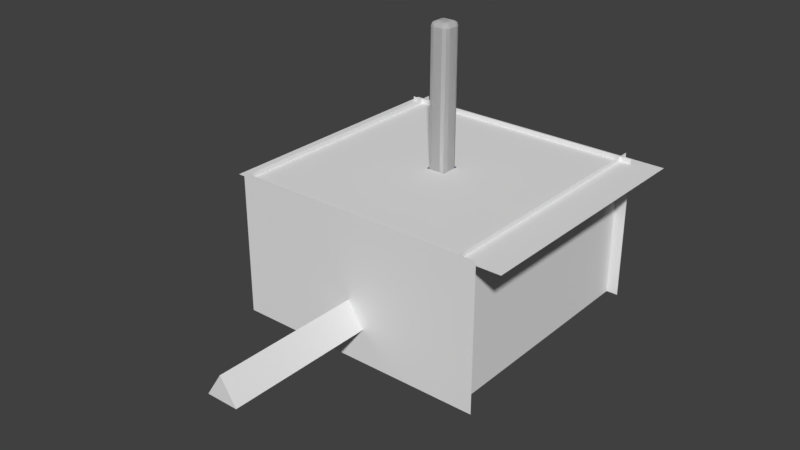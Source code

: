 # Source: Room1.blend  (saved by Blender 2.78.0; exported with 4.5.12 LTS)
import bpy
from mathutils import Matrix  # noqa: F401  (used for matrix-valued properties, if any)

bpy.ops.wm.read_factory_settings(use_empty=True)
scene = bpy.context.scene
scene.name = 'Scene'

# ---- collections
col_collection_1 = bpy.data.collections.new('Collection 1'); scene.collection.children.link(col_collection_1)

# ---- materials (node trees are filled in below, after node groups)
mat_material_002 = bpy.data.materials.new('Material.002')
mat_material_002.alpha_threshold = 0.0
mat_material_002.use_transparent_shadow = False
mat_material_002.roughness = 0.5
mat_material = bpy.data.materials.new('Material')
mat_material.alpha_threshold = 0.0
mat_material.use_transparent_shadow = False
mat_material.diffuse_color = (0.8, 0.004875, 0.003781, 1.0)
mat_material.roughness = 0.5
mat_material_001 = bpy.data.materials.new('Material.001')
mat_material_001.alpha_threshold = 0.0
mat_material_001.use_transparent_shadow = False
mat_material_001.diffuse_color = (0.007326, 0.001545, 0.8, 1.0)
mat_material_001.roughness = 0.5

# ---- material node trees

# ---- world
world_world = bpy.data.worlds.new('World'); scene.world = world_world
world_world.color = (0.05088, 0.05088, 0.05088)
world_world.use_sun_shadow = False
world_world.sun_shadow_jitter_overblur = 0.0
world_world.cycles.sampling_method = 'MANUAL'

# ---- meshes
me_cube_012 = bpy.data.meshes.new('Cube.012')
me_cube_012.from_pydata([(-0.0625, 0.6012, 0.04421), (0.0, 0.6012, 0.2154), (0.0, 0.6012, -0.127), (0.125, 0.6012, -0.127), (-0.125, 0.6012, -0.127), (0.0625, 0.6012, 0.04421), (-0.0625, -0.559, 0.04421), (0.0, -0.559, 0.2154), (0.0, -0.559, -0.127), (0.125, -0.559, -0.127), (-0.125, -0.559, -0.127), (0.0625, -0.559, 0.04421)], [], [(2, 8, 10, 4), (0, 6, 7, 1), (5, 11, 9, 3), (3, 9, 8, 2), (1, 7, 11, 5), (4, 10, 6, 0), (11, 7, 6, 10, 8, 9)])
me_cube_012.materials.append(mat_material_002)
me_cube_012.use_remesh_preserve_volume = False
me_cube_012.use_remesh_preserve_attributes = False
me_cube_012.use_mirror_vertex_groups = False
me_cube_012.update()
me_cube_009 = bpy.data.meshes.new('Cube.009')
me_cube_009.from_pydata([(-1.0, 0.0, -1.0), (-1.0, 0.0, 1.0), (1.0, 0.0, -1.0), (1.0, 0.0, 1.0), (-1.0, 0.0, 0.0), (1.0, 0.0, 0.0), (0.0, 0.0, -1.0), (0.0, 0.0, 1.0), (0.0, 0.0, 0.0), (-1.0, 0.0, 0.5), (1.0, 0.0, -0.5), (0.5, 0.0, -1.0), (-0.5, 0.0, 1.0), (-1.0, 0.0, -0.5), (1.0, 0.0, 0.5), (-0.5, 0.0, -1.0), (0.5, 0.0, 1.0), (-0.5, 0.0, 0.0), (0.5, 0.0, 0.0), (0.0, 0.0, 0.5), (0.5, 0.0, 0.5), (0.5, 0.0, -0.5), (-0.5, 0.0, -0.5), (-0.5, 0.0, 0.5), (-1.0, 0.0, 0.75), (1.0, 0.0, -0.75), (0.75, 0.0, -1.0), (-0.75, 0.0, 1.0), (-1.0, 0.0, -0.25), (1.0, 0.0, 0.25), (-0.25, 0.0, -1.0), (0.25, 0.0, 1.0), (-0.75, 0.0, 0.0), (0.25, 0.0, 0.0), (0.0, 0.0, -0.75), (0.0, 0.0, 0.25), (-1.0, 0.0, 0.25), (1.0, 0.0, -0.25), (0.25, 0.0, -1.0), (-0.25, 0.0, 1.0), (-1.0, 0.0, -0.75), (1.0, 0.0, 0.75), (-0.75, 0.0, -1.0), (0.75, 0.0, 1.0), (-0.25, 0.0, 0.0), (0.75, 0.0, 0.0), (0.0, 0.0, -0.25), (0.0, 0.0, 0.75), (0.25, 0.0, 0.5), (0.75, 0.0, 0.5), (0.5, 0.0, 0.25), (0.5, 0.0, 0.75), (0.25, 0.0, -0.5), (0.75, 0.0, -0.5), (0.5, 0.0, -0.75), (0.5, 0.0, -0.25), (-0.75, 0.0, -0.5), (-0.25, 0.0, -0.5), (-0.5, 0.0, -0.75), (-0.5, 0.0, -0.25), (-0.75, 0.0, 0.5), (-0.25, 0.0, 0.5), (-0.5, 0.0, 0.25), (-0.5, 0.0, 0.75), (-0.25, 0.0, 0.75), (-0.25, 0.0, 0.25), (-0.75, 0.0, 0.25), (-0.25, 0.0, -0.25), (-0.25, 0.0, -0.75), (-0.75, 0.0, -0.75), (0.75, 0.0, -0.25), (0.75, 0.0, -0.75), (0.25, 0.0, -0.75), (0.75, 0.0, 0.75), (0.75, 0.0, 0.25), (0.25, 0.0, 0.25), (0.25, 0.0, 0.75), (0.25, 0.0, -0.25), (-0.75, 0.0, -0.25), (-0.75, 0.0, 0.75), (-1.0, 0.0, 0.875), (1.0, 0.0, -0.875), (0.875, 0.0, -1.0), (-0.875, 0.0, 1.0), (-1.0, 0.0, -0.125), (1.0, 0.0, 0.125), (-0.125, 0.0, -1.0), (0.125, 0.0, 1.0), (-0.875, 0.0, 0.0), (0.125, 0.0, 0.0), (0.0, 0.0, -0.875), (0.0, 0.0, 0.125), (-1.0, 0.0, 0.375), (1.0, 0.0, -0.375), (0.375, 0.0, -1.0), (-0.375, 0.0, 1.0), (-1.0, 0.0, -0.625), (1.0, 0.0, 0.625), (-0.625, 0.0, -1.0), (0.625, 0.0, 1.0), (-0.375, 0.0, 0.0), (0.625, 0.0, 0.0), (0.0, 0.0, 0.625), (0.125, 0.0, 0.5), (0.625, 0.0, 0.5), (0.5, 0.0, 0.125), (0.5, 0.0, 0.625), (0.625, 0.0, -0.5), (0.5, 0.0, -0.875), (0.5, 0.0, -0.375), (-0.875, 0.0, -0.5), (-0.375, 0.0, -0.5), (-0.5, 0.0, -0.875), (-0.5, 0.0, -0.375), (-0.875, 0.0, 0.5), (-0.375, 0.0, 0.5), (-0.5, 0.0, 0.125), (-0.5, 0.0, 0.625), (-1.0, 0.0, 0.625), (1.0, 0.0, -0.625), (0.625, 0.0, -1.0), (-0.625, 0.0, 1.0), (-1.0, 0.0, -0.375), (1.0, 0.0, 0.375), (-0.375, 0.0, -1.0), (0.375, 0.0, 1.0), (-0.625, 0.0, 0.0), (0.375, 0.0, 0.0), (0.0, 0.0, -0.625), (0.0, 0.0, 0.375), (-1.0, 0.0, 0.125), (1.0, 0.0, -0.125), (0.125, 0.0, -1.0), (-0.125, 0.0, 1.0), (-1.0, 0.0, -0.875), (1.0, 0.0, 0.875), (-0.875, 0.0, -1.0), (0.875, 0.0, 1.0), (-0.125, 0.0, 0.0), (0.875, 0.0, 0.0), (0.0, 0.0, -0.125), (0.0, 0.0, 0.875), (0.375, 0.0, 0.5), (0.875, 0.0, 0.5), (0.5, 0.0, 0.375), (0.5, 0.0, 0.875), (0.375, 0.0, -0.5), (0.875, 0.0, -0.5), (0.5, 0.0, -0.625), (0.5, 0.0, -0.125), (-0.625, 0.0, -0.5), (-0.125, 0.0, -0.5), (-0.5, 0.0, -0.625), (-0.5, 0.0, -0.125), (-0.625, 0.0, 0.5), (-0.125, 0.0, 0.5), (-0.5, 0.0, 0.375), (-0.5, 0.0, 0.875), (-0.375, 0.0, 0.75), (-0.125, 0.0, 0.75), (-0.25, 0.0, 0.625), (-0.25, 0.0, 0.875), (-0.375, 0.0, 0.25), (-0.125, 0.0, 0.25), (-0.25, 0.0, 0.125), (-0.25, 0.0, 0.375), (-0.875, 0.0, 0.25), (-0.625, 0.0, 0.25), (-0.75, 0.0, 0.125), (-0.75, 0.0, 0.375), (-0.375, 0.0, -0.25), (-0.125, 0.0, -0.25), (-0.25, 0.0, -0.375), (-0.25, 0.0, -0.125), (-0.375, 0.0, -0.75), (-0.125, 0.0, -0.75), (-0.25, 0.0, -0.875), (-0.25, 0.0, -0.625), (-0.875, 0.0, -0.75), (-0.625, 0.0, -0.75), (-0.75, 0.0, -0.875), (-0.75, 0.0, -0.625), (0.625, 0.0, -0.25), (0.875, 0.0, -0.25), (0.75, 0.0, -0.375), (0.75, 0.0, -0.125), (0.625, 0.0, -0.75), (0.875, 0.0, -0.75), (0.75, 0.0, -0.875), (0.75, 0.0, -0.625), (0.125, 0.0, -0.75), (0.375, 0.0, -0.75), (0.25, 0.0, -0.875), (0.25, 0.0, -0.625), (0.625, 0.0, 0.75), (0.875, 0.0, 0.75), (0.75, 0.0, 0.625), (0.75, 0.0, 0.875), (0.625, 0.0, 0.25), (0.875, 0.0, 0.25), (0.75, 0.0, 0.125), (0.75, 0.0, 0.375), (0.125, 0.0, 0.25), (0.375, 0.0, 0.25), (0.25, 0.0, 0.125), (0.25, 0.0, 0.375), (0.125, 0.0, 0.75), (0.375, 0.0, 0.75), (0.25, 0.0, 0.625), (0.25, 0.0, 0.875), (0.125, 0.0, -0.25), (0.375, 0.0, -0.25), (0.25, 0.0, -0.375), (0.25, 0.0, -0.125), (-0.875, 0.0, -0.25), (-0.625, 0.0, -0.25), (-0.75, 0.0, -0.375), (-0.75, 0.0, -0.125), (-0.875, 0.0, 0.75), (-0.625, 0.0, 0.75), (-0.75, 0.0, 0.625), (-0.75, 0.0, 0.875), (-0.625, 0.0, 0.875), (-0.625, 0.0, 0.625), (-0.875, 0.0, 0.625), (-0.625, 0.0, -0.125), (-0.625, 0.0, -0.375), (-0.875, 0.0, -0.375), (0.375, 0.0, -0.125), (0.375, 0.0, -0.375), (0.125, 0.0, -0.375), (0.375, 0.0, 0.875), (0.375, 0.0, 0.625), (0.125, 0.0, 0.625), (0.375, 0.0, 0.375), (0.375, 0.0, 0.125), (0.125, 0.0, 0.125), (0.875, 0.0, 0.375), (0.875, 0.0, 0.125), (0.625, 0.0, 0.125), (0.875, 0.0, 0.875), (0.875, 0.0, 0.625), (0.625, 0.0, 0.625), (0.375, 0.0, -0.625), (0.375, 0.0, -0.875), (0.125, 0.0, -0.875), (0.875, 0.0, -0.625), (0.875, 0.0, -0.875), (0.625, 0.0, -0.875), (0.875, 0.0, -0.125), (0.875, 0.0, -0.375), (0.625, 0.0, -0.375), (-0.625, 0.0, -0.625), (-0.625, 0.0, -0.875), (-0.875, 0.0, -0.875), (-0.125, 0.0, -0.625), (-0.125, 0.0, -0.875), (-0.375, 0.0, -0.875), (-0.125, 0.0, -0.125), (-0.125, 0.0, -0.375), (-0.375, 0.0, -0.375), (-0.625, 0.0, 0.375), (-0.625, 0.0, 0.125), (-0.875, 0.0, 0.125), (-0.125, 0.0, 0.375), (-0.125, 0.0, 0.125), (-0.375, 0.0, 0.125), (-0.125, 0.0, 0.875), (-0.125, 0.0, 0.625), (-0.375, 0.0, 0.625), (-0.375, 0.0, 0.875), (-0.375, 0.0, 0.375), (-0.875, 0.0, 0.375), (-0.375, 0.0, -0.125), (-0.375, 0.0, -0.625), (-0.875, 0.0, -0.625), (0.625, 0.0, -0.125), (0.625, 0.0, -0.625), (0.125, 0.0, -0.625), (0.625, 0.0, 0.875), (0.625, 0.0, 0.375), (0.125, 0.0, 0.375), (0.125, 0.0, 0.875), (0.125, 0.0, -0.125), (-0.875, 0.0, -0.125), (-0.875, 0.0, 0.875), (0.0, 0.0, -0.5243), (0.06405, 0.0, -0.25), (0.01428, 0.0, -0.25), (0.125, 0.0, -0.417), (0.0, 0.0, -0.2891), (0.1553, 0.0, -0.5), (-0.03134, 0.0, -0.375), (0.125, 0.0, -0.5243), (-0.07697, 0.0, -0.5), (0.1097, 0.0, -0.375), (-0.08584, 0.0, -0.5243), (0.03916, 0.0, -0.1818), (0.1642, 0.0, -0.5243), (-0.02334, 0.0, -0.3531), (0.1017, 0.0, -0.3531), (0.03916, 0.0, -0.5243)], [], [(285, 83, 1, 80), (284, 88, 4, 84), (283, 89, 8, 140), (282, 87, 7, 141), (281, 103, 19, 129), (280, 104, 20, 144), (279, 99, 16, 145), (278, 293, 301, 286, 128), (277, 107, 21, 148), (276, 101, 18, 149), (275, 110, 13, 96), (274, 111, 22, 152), (273, 100, 17, 153), (272, 114, 9, 92), (271, 115, 23, 156), (270, 95, 12, 157), (269, 158, 63, 117), (268, 159, 64, 160), (267, 133, 39, 161), (266, 162, 62, 116), (265, 163, 65, 164), (264, 155, 61, 165), (263, 166, 36, 130), (262, 167, 66, 168), (261, 154, 60, 169), (260, 170, 59, 113), (259, 171, 67, 172), (258, 138, 44, 173), (257, 174, 58, 112), (256, 175, 68, 176), (255, 151, 57, 177), (254, 178, 40, 134), (253, 179, 69, 180), (252, 150, 56, 181), (251, 182, 55, 109), (250, 183, 70, 184), (249, 139, 45, 185), (248, 186, 54, 108), (247, 187, 71, 188), (246, 147, 53, 189), (245, 190, 34, 90), (244, 191, 72, 192), (243, 146, 52, 193), (242, 194, 51, 106), (241, 195, 73, 196), (240, 137, 43, 197), (239, 198, 50, 105), (238, 199, 74, 200), (237, 143, 49, 201), (236, 202, 35, 91), (235, 203, 75, 204), (234, 142, 48, 205), (233, 206, 47, 102), (232, 207, 76, 208), (231, 125, 31, 209), (230, 210, 287, 300, 295), (229, 211, 77, 212), (228, 127, 33, 213), (227, 214, 28, 122), (226, 215, 78, 216), (225, 126, 32, 217), (224, 218, 24, 118), (223, 219, 79, 220), (222, 121, 27, 221), (219, 222, 221, 79), (63, 157, 222, 219), (157, 12, 121, 222), (154, 223, 220, 60), (23, 117, 223, 154), (117, 63, 219, 223), (114, 224, 118, 9), (60, 220, 224, 114), (220, 79, 218, 224), (215, 225, 217, 78), (59, 153, 225, 215), (153, 17, 126, 225), (150, 226, 216, 56), (22, 113, 226, 150), (113, 59, 215, 226), (110, 227, 122, 13), (56, 216, 227, 110), (216, 78, 214, 227), (211, 228, 213, 77), (55, 149, 228, 211), (149, 18, 127, 228), (146, 229, 212, 52), (21, 109, 229, 146), (109, 55, 211, 229), (52, 212, 230, 289, 291), (212, 77, 210, 230), (207, 231, 209, 76), (51, 145, 231, 207), (145, 16, 125, 231), (142, 232, 208, 48), (20, 106, 232, 142), (106, 51, 207, 232), (103, 233, 102, 19), (48, 208, 233, 103), (208, 76, 206, 233), (203, 234, 205, 75), (50, 144, 234, 203), (144, 20, 142, 234), (127, 235, 204, 33), (18, 105, 235, 127), (105, 50, 203, 235), (89, 236, 91, 8), (33, 204, 236, 89), (204, 75, 202, 236), (199, 237, 201, 74), (29, 123, 237, 199), (123, 14, 143, 237), (139, 238, 200, 45), (5, 85, 238, 139), (85, 29, 199, 238), (101, 239, 105, 18), (45, 200, 239, 101), (200, 74, 198, 239), (195, 240, 197, 73), (41, 135, 240, 195), (135, 3, 137, 240), (143, 241, 196, 49), (14, 97, 241, 143), (97, 41, 195, 241), (104, 242, 106, 20), (49, 196, 242, 104), (196, 73, 194, 242), (191, 243, 193, 72), (54, 148, 243, 191), (148, 21, 146, 243), (94, 244, 192, 38), (11, 108, 244, 94), (108, 54, 191, 244), (132, 245, 90, 6), (38, 192, 245, 132), (192, 72, 190, 245), (187, 246, 189, 71), (25, 119, 246, 187), (119, 10, 147, 246), (82, 247, 188, 26), (2, 81, 247, 82), (81, 25, 187, 247), (120, 248, 108, 11), (26, 188, 248, 120), (188, 71, 186, 248), (183, 249, 185, 70), (37, 131, 249, 183), (131, 5, 139, 249), (147, 250, 184, 53), (10, 93, 250, 147), (93, 37, 183, 250), (107, 251, 109, 21), (53, 184, 251, 107), (184, 70, 182, 251), (179, 252, 181, 69), (58, 152, 252, 179), (152, 22, 150, 252), (98, 253, 180, 42), (15, 112, 253, 98), (112, 58, 179, 253), (136, 254, 134, 0), (42, 180, 254, 136), (180, 69, 178, 254), (175, 255, 177, 68), (34, 128, 255, 175), (128, 286, 296, 294, 151, 255), (86, 256, 176, 30), (6, 90, 256, 86), (90, 34, 175, 256), (124, 257, 112, 15), (30, 176, 257, 124), (176, 68, 174, 257), (171, 258, 173, 67), (46, 140, 258, 171), (140, 8, 138, 258), (151, 259, 172, 57), (111, 260, 113, 22), (57, 172, 260, 111), (172, 67, 170, 260), (167, 261, 169, 66), (62, 156, 261, 167), (156, 23, 154, 261), (126, 262, 168, 32), (17, 116, 262, 126), (116, 62, 167, 262), (88, 263, 130, 4), (32, 168, 263, 88), (168, 66, 166, 263), (163, 264, 165, 65), (35, 129, 264, 163), (129, 19, 155, 264), (138, 265, 164, 44), (8, 91, 265, 138), (91, 35, 163, 265), (100, 266, 116, 17), (44, 164, 266, 100), (164, 65, 162, 266), (159, 267, 161, 64), (47, 141, 267, 159), (141, 7, 133, 267), (155, 268, 160, 61), (19, 102, 268, 155), (102, 47, 159, 268), (115, 269, 117, 23), (61, 160, 269, 115), (160, 64, 158, 269), (158, 270, 157, 63), (64, 161, 270, 158), (161, 39, 95, 270), (162, 271, 156, 62), (65, 165, 271, 162), (165, 61, 115, 271), (166, 272, 92, 36), (66, 169, 272, 166), (169, 60, 114, 272), (170, 273, 153, 59), (67, 173, 273, 170), (173, 44, 100, 273), (174, 274, 152, 58), (68, 177, 274, 174), (177, 57, 111, 274), (178, 275, 96, 40), (69, 181, 275, 178), (181, 56, 110, 275), (182, 276, 149, 55), (70, 185, 276, 182), (185, 45, 101, 276), (186, 277, 148, 54), (71, 189, 277, 186), (189, 53, 107, 277), (190, 278, 128, 34), (72, 193, 278, 190), (193, 52, 291, 298, 293, 278), (194, 279, 145, 51), (73, 197, 279, 194), (197, 43, 99, 279), (198, 280, 144, 50), (74, 201, 280, 198), (201, 49, 104, 280), (202, 281, 129, 35), (75, 205, 281, 202), (205, 48, 103, 281), (206, 282, 141, 47), (76, 209, 282, 206), (209, 31, 87, 282), (210, 283, 140, 46, 288, 297, 287), (77, 213, 283, 210), (213, 33, 89, 283), (214, 284, 84, 28), (78, 217, 284, 214), (217, 32, 88, 284), (218, 285, 80, 24), (79, 221, 285, 218), (221, 27, 83, 285), (294, 292, 259, 151), (295, 289, 230), (292, 299, 290, 46, 171, 259), (290, 288, 46)])
me_cube_009.use_remesh_preserve_volume = False
me_cube_009.use_remesh_preserve_attributes = False
me_cube_009.use_mirror_vertex_groups = False
me_cube_009.update()
me_cube_006 = bpy.data.meshes.new('Cube.006')
me_cube_006.from_pydata([(-1.0, -1.0, -1.0), (-1.0, -1.0, 1.0), (1.0, -1.0, -1.0), (1.0, -1.0, 1.0), (-1.0, -1.0, 0.0), (1.0, -1.0, 0.0), (0.0, -1.0, -1.0), (0.0, -1.0, 1.0), (0.0, -1.0, 0.0), (-1.0, -1.0, 0.5), (1.0, -1.0, -0.5), (0.5, -1.0, -1.0), (-0.5, -1.0, 1.0), (-1.0, -1.0, -0.5), (1.0, -1.0, 0.5), (-0.5, -1.0, -1.0), (0.5, -1.0, 1.0), (-0.5, -1.0, 0.0), (0.5, -1.0, 0.0), (0.0, -1.0, -0.5), (0.0, -1.0, 0.5), (0.5, -1.0, 0.5), (0.5, -1.0, -0.5), (-0.5, -1.0, -0.5), (-0.5, -1.0, 0.5), (-1.0, -1.0, 0.75), (1.0, -1.0, -0.75), (0.75, -1.0, -1.0), (-0.75, -1.0, 1.0), (-1.0, -1.0, -0.25), (1.0, -1.0, 0.25), (-0.25, -1.0, -1.0), (0.25, -1.0, 1.0), (-0.75, -1.0, 0.0), (0.25, -1.0, 0.0), (0.0, -1.0, -0.75), (0.0, -1.0, 0.25), (-1.0, -1.0, 0.25), (1.0, -1.0, -0.25), (0.25, -1.0, -1.0), (-0.25, -1.0, 1.0), (-1.0, -1.0, -0.75), (1.0, -1.0, 0.75), (-0.75, -1.0, -1.0), (0.75, -1.0, 1.0), (-0.25, -1.0, 0.0), (0.75, -1.0, 0.0), (0.0, -1.0, -0.25), (0.0, -1.0, 0.75), (0.25, -1.0, 0.5), (0.75, -1.0, 0.5), (0.5, -1.0, 0.25), (0.5, -1.0, 0.75), (0.25, -1.0, -0.5), (0.75, -1.0, -0.5), (0.5, -1.0, -0.75), (0.5, -1.0, -0.25), (-0.75, -1.0, -0.5), (-0.25, -1.0, -0.5), (-0.5, -1.0, -0.75), (-0.5, -1.0, -0.25), (-0.75, -1.0, 0.5), (-0.25, -1.0, 0.5), (-0.5, -1.0, 0.25), (-0.5, -1.0, 0.75), (-0.25, -1.0, 0.75), (-0.25, -1.0, 0.25), (-0.75, -1.0, 0.25), (-0.25, -1.0, -0.25), (-0.25, -1.0, -0.75), (-0.75, -1.0, -0.75), (0.75, -1.0, -0.25), (0.75, -1.0, -0.75), (0.25, -1.0, -0.75), (0.75, -1.0, 0.75), (0.75, -1.0, 0.25), (0.25, -1.0, 0.25), (0.25, -1.0, 0.75), (0.25, -1.0, -0.25), (-0.75, -1.0, -0.25), (-0.75, -1.0, 0.75), (-1.0, -1.0, 0.875), (1.0, -1.0, -0.875), (0.875, -1.0, -1.0), (-0.875, -1.0, 1.0), (-1.0, -1.0, -0.125), (1.0, -1.0, 0.125), (-0.125, -1.0, -1.0), (0.125, -1.0, 1.0), (-0.875, -1.0, 0.0), (0.125, -1.0, 0.0), (0.0, -1.0, -0.875), (0.0, -1.0, 0.125), (-1.0, -1.0, 0.375), (1.0, -1.0, -0.375), (0.375, -1.0, -1.0), (-0.375, -1.0, 1.0), (-1.0, -1.0, -0.625), (1.0, -1.0, 0.625), (-0.625, -1.0, -1.0), (0.625, -1.0, 1.0), (-0.375, -1.0, 0.0), (0.625, -1.0, 0.0), (0.0, -1.0, -0.375), (0.0, -1.0, 0.625), (0.125, -1.0, 0.5), (0.625, -1.0, 0.5), (0.5, -1.0, 0.125), (0.5, -1.0, 0.625), (0.125, -1.0, -0.5), (0.625, -1.0, -0.5), (0.5, -1.0, -0.875), (0.5, -1.0, -0.375), (-0.875, -1.0, -0.5), (-0.375, -1.0, -0.5), (-0.5, -1.0, -0.875), (-0.5, -1.0, -0.375), (-0.875, -1.0, 0.5), (-0.375, -1.0, 0.5), (-0.5, -1.0, 0.125), (-0.5, -1.0, 0.625), (-1.0, -1.0, 0.625), (1.0, -1.0, -0.625), (0.625, -1.0, -1.0), (-0.625, -1.0, 1.0), (-1.0, -1.0, -0.375), (1.0, -1.0, 0.375), (-0.375, -1.0, -1.0), (0.375, -1.0, 1.0), (-0.625, -1.0, 0.0), (0.375, -1.0, 0.0), (0.0, -1.0, -0.625), (0.0, -1.0, 0.375), (-1.0, -1.0, 0.125), (1.0, -1.0, -0.125), (0.125, -1.0, -1.0), (-0.125, -1.0, 1.0), (-1.0, -1.0, -0.875), (1.0, -1.0, 0.875), (-0.875, -1.0, -1.0), (0.875, -1.0, 1.0), (-0.125, -1.0, 0.0), (0.875, -1.0, 0.0), (0.0, -1.0, 0.875), (0.375, -1.0, 0.5), (0.875, -1.0, 0.5), (0.5, -1.0, 0.375), (0.5, -1.0, 0.875), (0.375, -1.0, -0.5), (0.875, -1.0, -0.5), (0.5, -1.0, -0.625), (0.5, -1.0, -0.125), (-0.625, -1.0, -0.5), (-0.125, -1.0, -0.5), (-0.5, -1.0, -0.625), (-0.5, -1.0, -0.125), (-0.625, -1.0, 0.5), (-0.125, -1.0, 0.5), (-0.5, -1.0, 0.375), (-0.5, -1.0, 0.875), (-0.375, -1.0, 0.75), (-0.125, -1.0, 0.75), (-0.25, -1.0, 0.625), (-0.25, -1.0, 0.875), (-0.375, -1.0, 0.25), (-0.125, -1.0, 0.25), (-0.25, -1.0, 0.125), (-0.25, -1.0, 0.375), (-0.875, -1.0, 0.25), (-0.625, -1.0, 0.25), (-0.75, -1.0, 0.125), (-0.75, -1.0, 0.375), (-0.375, -1.0, -0.25), (-0.125, -1.0, -0.25), (-0.25, -1.0, -0.375), (-0.25, -1.0, -0.125), (-0.375, -1.0, -0.75), (-0.125, -1.0, -0.75), (-0.25, -1.0, -0.875), (-0.25, -1.0, -0.625), (-0.875, -1.0, -0.75), (-0.625, -1.0, -0.75), (-0.75, -1.0, -0.875), (-0.75, -1.0, -0.625), (0.625, -1.0, -0.25), (0.875, -1.0, -0.25), (0.75, -1.0, -0.375), (0.75, -1.0, -0.125), (0.625, -1.0, -0.75), (0.875, -1.0, -0.75), (0.75, -1.0, -0.875), (0.75, -1.0, -0.625), (0.125, -1.0, -0.75), (0.375, -1.0, -0.75), (0.25, -1.0, -0.875), (0.25, -1.0, -0.625), (0.625, -1.0, 0.75), (0.875, -1.0, 0.75), (0.75, -1.0, 0.625), (0.75, -1.0, 0.875), (0.625, -1.0, 0.25), (0.875, -1.0, 0.25), (0.75, -1.0, 0.125), (0.75, -1.0, 0.375), (0.125, -1.0, 0.25), (0.375, -1.0, 0.25), (0.25, -1.0, 0.125), (0.25, -1.0, 0.375), (0.125, -1.0, 0.75), (0.375, -1.0, 0.75), (0.25, -1.0, 0.625), (0.25, -1.0, 0.875), (0.125, -1.0, -0.25), (0.375, -1.0, -0.25), (0.25, -1.0, -0.375), (0.25, -1.0, -0.125), (-0.875, -1.0, -0.25), (-0.625, -1.0, -0.25), (-0.75, -1.0, -0.375), (-0.75, -1.0, -0.125), (-0.875, -1.0, 0.75), (-0.625, -1.0, 0.75), (-0.75, -1.0, 0.625), (-0.75, -1.0, 0.875), (-0.625, -1.0, 0.875), (-0.625, -1.0, 0.625), (-0.875, -1.0, 0.625), (-0.625, -1.0, -0.125), (-0.625, -1.0, -0.375), (-0.875, -1.0, -0.375), (0.375, -1.0, -0.125), (0.375, -1.0, -0.375), (0.125, -1.0, -0.375), (0.375, -1.0, 0.875), (0.375, -1.0, 0.625), (0.125, -1.0, 0.625), (0.375, -1.0, 0.375), (0.375, -1.0, 0.125), (0.125, -1.0, 0.125), (0.875, -1.0, 0.375), (0.875, -1.0, 0.125), (0.625, -1.0, 0.125), (0.875, -1.0, 0.875), (0.875, -1.0, 0.625), (0.625, -1.0, 0.625), (0.375, -1.0, -0.625), (0.375, -1.0, -0.875), (0.125, -1.0, -0.875), (0.875, -1.0, -0.625), (0.875, -1.0, -0.875), (0.625, -1.0, -0.875), (0.875, -1.0, -0.125), (0.875, -1.0, -0.375), (0.625, -1.0, -0.375), (-0.625, -1.0, -0.625), (-0.625, -1.0, -0.875), (-0.875, -1.0, -0.875), (-0.125, -1.0, -0.625), (-0.125, -1.0, -0.875), (-0.375, -1.0, -0.875), (-0.125, -1.0, -0.125), (-0.125, -1.0, -0.375), (-0.375, -1.0, -0.375), (-0.625, -1.0, 0.375), (-0.625, -1.0, 0.125), (-0.875, -1.0, 0.125), (-0.125, -1.0, 0.375), (-0.125, -1.0, 0.125), (-0.375, -1.0, 0.125), (-0.125, -1.0, 0.875), (-0.125, -1.0, 0.625), (-0.375, -1.0, 0.625), (-0.375, -1.0, 0.875), (-0.375, -1.0, 0.375), (-0.875, -1.0, 0.375), (-0.375, -1.0, -0.125), (-0.375, -1.0, -0.625), (-0.875, -1.0, -0.625), (0.625, -1.0, -0.125), (0.625, -1.0, -0.625), (0.125, -1.0, -0.625), (0.625, -1.0, 0.875), (0.625, -1.0, 0.375), (0.125, -1.0, 0.375), (0.125, -1.0, 0.875), (0.125, -1.0, -0.125), (-0.875, -1.0, -0.125), (-0.875, -1.0, 0.875), (0.0, -1.0, -0.01904), (0.07572, -1.0, -0.125), (-0.07572, -1.0, -0.125), (0.0, -1.0, -0.1542), (-0.03786, -1.0, -0.1542), (-0.07572, -1.0, -0.1542), (-0.07572, -1.0, -0.08661), (-0.07572, -1.0, -0.05282), (-0.07572, -1.0, -0.01904), (-0.03786, -1.0, -0.01904), (-0.07572, -1.0, -0.1204), (0.03786, -1.0, -0.01904), (0.07572, -1.0, -0.01904), (0.07572, -1.0, -0.05282), (0.07572, -1.0, -0.08661), (0.07572, -1.0, -0.1204), (0.07572, -1.0, -0.1542), (0.03786, -1.0, -0.1542)], [], [(287, 84, 1, 81), (286, 89, 4, 85), (285, 90, 8, 288, 299, 300, 301, 302, 303, 289), (284, 88, 7, 143), (283, 105, 20, 132), (282, 106, 21, 146), (281, 100, 16, 147), (280, 109, 19, 131), (279, 110, 22, 150), (278, 102, 18, 151), (277, 113, 13, 97), (276, 114, 23, 154), (275, 101, 17, 155), (274, 117, 9, 93), (273, 118, 24, 158), (272, 96, 12, 159), (271, 160, 64, 120), (270, 161, 65, 162), (269, 136, 40, 163), (268, 164, 63, 119), (267, 165, 66, 166), (266, 157, 62, 167), (265, 168, 37, 133), (264, 169, 67, 170), (263, 156, 61, 171), (262, 172, 60, 116), (261, 173, 68, 174), (260, 141, 45, 175), (259, 176, 59, 115), (258, 177, 69, 178), (257, 153, 58, 179), (256, 180, 41, 137), (255, 181, 70, 182), (254, 152, 57, 183), (253, 184, 56, 112), (252, 185, 71, 186), (251, 142, 46, 187), (250, 188, 55, 111), (249, 189, 72, 190), (248, 149, 54, 191), (247, 192, 35, 91), (246, 193, 73, 194), (245, 148, 53, 195), (244, 196, 52, 108), (243, 197, 74, 198), (242, 140, 44, 199), (241, 200, 51, 107), (240, 201, 75, 202), (239, 145, 50, 203), (238, 204, 36, 92), (237, 205, 76, 206), (236, 144, 49, 207), (235, 208, 48, 104), (234, 209, 77, 210), (233, 128, 32, 211), (232, 212, 47, 103), (231, 213, 78, 214), (230, 130, 34, 215), (229, 216, 29, 125), (228, 217, 79, 218), (227, 129, 33, 219), (226, 220, 25, 121), (225, 221, 80, 222), (224, 124, 28, 223), (221, 224, 223, 80), (64, 159, 224, 221), (159, 12, 124, 224), (156, 225, 222, 61), (24, 120, 225, 156), (120, 64, 221, 225), (117, 226, 121, 9), (61, 222, 226, 117), (222, 80, 220, 226), (217, 227, 219, 79), (60, 155, 227, 217), (155, 17, 129, 227), (152, 228, 218, 57), (23, 116, 228, 152), (116, 60, 217, 228), (113, 229, 125, 13), (57, 218, 229, 113), (218, 79, 216, 229), (213, 230, 215, 78), (56, 151, 230, 213), (151, 18, 130, 230), (148, 231, 214, 53), (22, 112, 231, 148), (112, 56, 213, 231), (109, 232, 103, 19), (53, 214, 232, 109), (214, 78, 212, 232), (209, 233, 211, 77), (52, 147, 233, 209), (147, 16, 128, 233), (144, 234, 210, 49), (21, 108, 234, 144), (108, 52, 209, 234), (105, 235, 104, 20), (49, 210, 235, 105), (210, 77, 208, 235), (205, 236, 207, 76), (51, 146, 236, 205), (146, 21, 144, 236), (130, 237, 206, 34), (18, 107, 237, 130), (107, 51, 205, 237), (90, 238, 92, 8), (34, 206, 238, 90), (206, 76, 204, 238), (201, 239, 203, 75), (30, 126, 239, 201), (126, 14, 145, 239), (142, 240, 202, 46), (5, 86, 240, 142), (86, 30, 201, 240), (102, 241, 107, 18), (46, 202, 241, 102), (202, 75, 200, 241), (197, 242, 199, 74), (42, 138, 242, 197), (138, 3, 140, 242), (145, 243, 198, 50), (14, 98, 243, 145), (98, 42, 197, 243), (106, 244, 108, 21), (50, 198, 244, 106), (198, 74, 196, 244), (193, 245, 195, 73), (55, 150, 245, 193), (150, 22, 148, 245), (95, 246, 194, 39), (11, 111, 246, 95), (111, 55, 193, 246), (135, 247, 91, 6), (39, 194, 247, 135), (194, 73, 192, 247), (189, 248, 191, 72), (26, 122, 248, 189), (122, 10, 149, 248), (83, 249, 190, 27), (2, 82, 249, 83), (82, 26, 189, 249), (123, 250, 111, 11), (27, 190, 250, 123), (190, 72, 188, 250), (185, 251, 187, 71), (38, 134, 251, 185), (134, 5, 142, 251), (149, 252, 186, 54), (10, 94, 252, 149), (94, 38, 185, 252), (110, 253, 112, 22), (54, 186, 253, 110), (186, 71, 184, 253), (181, 254, 183, 70), (59, 154, 254, 181), (154, 23, 152, 254), (99, 255, 182, 43), (15, 115, 255, 99), (115, 59, 181, 255), (139, 256, 137, 0), (43, 182, 256, 139), (182, 70, 180, 256), (177, 257, 179, 69), (35, 131, 257, 177), (131, 19, 153, 257), (87, 258, 178, 31), (6, 91, 258, 87), (91, 35, 177, 258), (127, 259, 115, 15), (31, 178, 259, 127), (178, 69, 176, 259), (173, 260, 175, 68), (47, 291, 292, 293, 290, 260, 173), (153, 261, 174, 58), (19, 103, 261, 153), (103, 47, 173, 261), (114, 262, 116, 23), (58, 174, 262, 114), (174, 68, 172, 262), (169, 263, 171, 67), (63, 158, 263, 169), (158, 24, 156, 263), (129, 264, 170, 33), (17, 119, 264, 129), (119, 63, 169, 264), (89, 265, 133, 4), (33, 170, 265, 89), (170, 67, 168, 265), (165, 266, 167, 66), (36, 132, 266, 165), (132, 20, 157, 266), (141, 267, 166, 45), (8, 92, 267, 141), (92, 36, 165, 267), (101, 268, 119, 17), (45, 166, 268, 101), (166, 66, 164, 268), (161, 269, 163, 65), (48, 143, 269, 161), (143, 7, 136, 269), (157, 270, 162, 62), (20, 104, 270, 157), (104, 48, 161, 270), (118, 271, 120, 24), (62, 162, 271, 118), (162, 65, 160, 271), (160, 272, 159, 64), (65, 163, 272, 160), (163, 40, 96, 272), (164, 273, 158, 63), (66, 167, 273, 164), (167, 62, 118, 273), (168, 274, 93, 37), (67, 171, 274, 168), (171, 61, 117, 274), (172, 275, 155, 60), (68, 175, 275, 172), (175, 45, 101, 275), (176, 276, 154, 59), (69, 179, 276, 176), (179, 58, 114, 276), (180, 277, 97, 41), (70, 183, 277, 180), (183, 57, 113, 277), (184, 278, 151, 56), (71, 187, 278, 184), (187, 46, 102, 278), (188, 279, 150, 55), (72, 191, 279, 188), (191, 54, 110, 279), (192, 280, 131, 35), (73, 195, 280, 192), (195, 53, 109, 280), (196, 281, 147, 52), (74, 199, 281, 196), (199, 44, 100, 281), (200, 282, 146, 51), (75, 203, 282, 200), (203, 50, 106, 282), (204, 283, 132, 36), (76, 207, 283, 204), (207, 49, 105, 283), (208, 284, 143, 48), (77, 211, 284, 208), (211, 32, 88, 284), (212, 285, 289, 304, 305, 291, 47), (78, 215, 285, 212), (215, 34, 90, 285), (216, 286, 85, 29), (79, 219, 286, 216), (219, 33, 89, 286), (220, 287, 81, 25), (80, 223, 287, 220), (223, 28, 84, 287), (290, 298, 294, 295, 296, 297, 288, 8, 141, 260)])
me_cube_006.use_remesh_preserve_volume = False
me_cube_006.use_remesh_preserve_attributes = False
me_cube_006.use_mirror_vertex_groups = False
me_cube_006.update()
me_cube_000 = bpy.data.meshes.new('Cube.000')
me_cube_000.from_pydata([(-0.0625, -0.02704, 0.04446), (0.0, -0.02704, 0.2157), (0.0, -0.02704, -0.1268), (0.125, -0.02704, -0.1268), (-0.125, -0.02704, -0.1268), (0.0625, -0.02704, 0.04446), (-0.09022, -0.03262, 0.06978), (0.0, -0.03262, 0.317), (0.0, -0.03262, -0.1774), (0.1804, -0.03262, -0.1774), (-0.1804, -0.03262, -0.1774), (0.09022, -0.03262, 0.06978), (-0.09022, 0.02605, 0.06978), (0.0, 0.02605, 0.317), (0.0, 0.02605, -0.1774), (0.1804, 0.02605, -0.1774), (-0.1804, 0.02605, -0.1774), (0.09022, 0.02605, 0.06978), (-0.0625, 0.02083, 0.04446), (0.0, 0.02083, 0.2157), (0.0, 0.02083, -0.1268), (0.125, 0.02083, -0.1268), (-0.125, 0.02083, -0.1268), (0.0625, 0.02083, 0.04446)], [], [(10, 16, 14, 8), (11, 17, 13, 7), (9, 15, 17, 11), (7, 13, 12, 6), (6, 12, 16, 10), (8, 14, 15, 9), (4, 22, 18, 0), (2, 20, 22, 4), (0, 18, 19, 1), (3, 21, 20, 2), (1, 19, 23, 5), (5, 23, 21, 3), (15, 21, 23, 17), (17, 23, 19, 13), (12, 13, 19, 18), (16, 12, 18, 22), (14, 16, 22, 20), (15, 14, 20, 21)])
me_cube_000.materials.append(mat_material)
me_cube_000.use_remesh_preserve_volume = False
me_cube_000.use_remesh_preserve_attributes = False
me_cube_000.use_mirror_vertex_groups = False
me_cube_000.update()
me_cube_010 = bpy.data.meshes.new('Cube.010')
me_cube_010.from_pydata([(0.125, -1.0, 1.982e-15), (1.378e-10, -1.0, 0.125), (-0.125, -1.0, 1.571e-15), (1.378e-10, -1.0, -0.125), (0.125, -1.0, 0.125), (-0.125, -1.0, -0.125), (-0.125, -1.0, 0.125), (0.125, -1.0, -0.125), (1.378e-10, -1.0, -0.1875), (-0.1875, -1.0, 1.468e-15), (0.1875, -1.0, 2.084e-15), (1.378e-10, -1.0, 0.1875), (0.0625, -1.0, 0.125), (0.1875, -1.0, 0.125), (0.125, -1.0, 0.0625), (0.125, -1.0, 0.1875), (-0.1875, -1.0, -0.125), (-0.0625, -1.0, -0.125), (-0.125, -1.0, -0.1875), (-0.125, -1.0, -0.0625), (-0.1875, -1.0, 0.125), (-0.0625, -1.0, 0.125), (-0.125, -1.0, 0.0625), (-0.125, -1.0, 0.1875), (0.0625, -1.0, -0.125), (0.1875, -1.0, -0.125), (0.125, -1.0, -0.1875), (0.125, -1.0, -0.0625), (0.1875, -1.0, -0.0625), (0.1875, -1.0, -0.1875), (0.0625, -1.0, -0.1875), (-0.0625, -1.0, 0.1875), (-0.1875, -1.0, 0.0625), (-0.0625, -1.0, -0.1875), (-0.1875, -1.0, -0.1875), (0.1875, -1.0, 0.1875), (0.1875, -1.0, 0.0625), (0.0625, -1.0, 0.1875), (-0.1875, -1.0, -0.0625), (-0.1875, -1.0, 0.1875), (0.1875, -1.076, 1.852e-09), (0.125, -1.076, 1.852e-09), (-1.704e-09, -1.076, 0.1875), (-1.704e-09, -1.076, 0.125), (0.0625, -1.076, 0.125), (0.1875, -1.076, 0.125), (0.125, -1.076, 0.125), (0.125, -1.076, 0.0625), (0.125, -1.076, 0.1875), (-0.0625, -1.076, -0.125), (-0.125, -1.076, -0.125), (-0.125, -1.076, -0.0625), (-0.0625, -1.076, 0.125), (-0.125, -1.076, 0.125), (-0.125, -1.076, 0.0625), (-0.125, -1.076, 1.852e-09), (-0.125, -1.076, 0.1875), (0.0625, -1.076, -0.125), (-1.704e-09, -1.076, -0.125), (0.1875, -1.076, -0.125), (0.125, -1.076, -0.125), (0.125, -1.076, -0.0625), (-0.1875, -1.076, 1.852e-09), (-1.704e-09, -1.076, -0.1875), (-0.1875, -1.076, -0.125), (-0.125, -1.076, -0.1875), (-0.1875, -1.076, 0.125), (0.125, -1.076, -0.1875), (0.1875, -1.076, -0.0625), (0.1875, -1.076, -0.1875), (0.0625, -1.076, -0.1875), (-0.0625, -1.076, 0.1875), (-0.1875, -1.076, 0.0625), (-0.0625, -1.076, -0.1875), (-0.1875, -1.076, -0.1875), (0.1875, -1.076, 0.1875), (0.1875, -1.076, 0.0625), (0.0625, -1.076, 0.1875), (-0.1875, -1.076, -0.0625), (-0.1875, -1.076, 0.1875)], [], [(20, 32, 72, 66), (17, 5, 50, 49), (23, 39, 79, 56), (32, 9, 62, 72), (19, 2, 55, 51), (26, 29, 69, 67), (13, 35, 75, 45), (28, 10, 40, 68), (9, 38, 78, 62), (3, 17, 49, 58), (27, 7, 60, 61), (25, 28, 68, 59), (38, 16, 64, 78), (35, 15, 48, 75), (2, 22, 54, 55), (16, 34, 74, 64), (6, 21, 52, 53), (11, 31, 71, 42), (4, 14, 47, 46), (24, 3, 58, 57), (76, 45, 46, 47), (73, 49, 50, 65), (70, 57, 58, 63), (69, 59, 60, 67), (68, 40, 41, 61), (59, 68, 61, 60), (67, 60, 57, 70), (52, 71, 56, 53), (43, 42, 71, 52), (55, 54, 72, 62), (54, 53, 66, 72), (63, 58, 49, 73), (65, 50, 64, 74), (45, 75, 48, 46), (40, 76, 47, 41), (44, 77, 42, 43), (46, 48, 77, 44), (50, 51, 78, 64), (51, 55, 62, 78), (53, 56, 79, 66), (39, 20, 66, 79), (21, 1, 43, 52), (18, 33, 73, 65), (29, 25, 59, 69), (10, 36, 76, 40), (22, 6, 53, 54), (5, 19, 51, 50), (33, 8, 63, 73), (8, 30, 70, 63), (36, 13, 45, 76), (30, 26, 67, 70), (37, 11, 42, 77), (7, 24, 57, 60), (15, 37, 77, 48), (1, 12, 44, 43), (12, 4, 46, 44), (34, 18, 65, 74), (31, 23, 56, 71), (14, 0, 41, 47), (0, 27, 61, 41)])
me_cube_010.materials.append(mat_material_001)
me_cube_010.materials.append(mat_material_002)
me_cube_010.use_remesh_preserve_volume = False
me_cube_010.use_remesh_preserve_attributes = False
me_cube_010.use_mirror_vertex_groups = False
me_cube_010.update()
me_cube_008 = bpy.data.meshes.new('Cube.008')
me_cube_008.from_pydata([(0.125, -1.0, 1.982e-15), (1.378e-10, -1.0, 0.125), (-0.125, -1.0, 1.571e-15), (1.378e-10, -1.0, -0.125), (0.125, -1.0, 0.125), (-0.125, -1.0, -0.125), (-0.125, -1.0, 0.125), (0.125, -1.0, -0.125), (4.756e-08, 0.9473, -4.769e-08), (0.125, 0.9473, -4.769e-08), (4.756e-08, 0.9473, 0.125), (-0.125, 0.9473, -4.769e-08), (4.756e-08, 0.9473, -0.125), (0.125, 0.9473, 0.125), (-0.125, 0.9473, -0.125), (-0.125, 0.9473, 0.125), (0.125, 0.9473, -0.125), (0.0625, -1.0, 0.125), (0.125, -1.0, 0.0625), (-0.0625, -1.0, -0.125), (-0.125, -1.0, -0.0625), (-0.0625, -1.0, 0.125), (-0.125, -1.0, 0.0625), (0.0625, -1.0, -0.125), (0.125, -1.0, -0.0625)], [], [(0, 9, 13, 4, 18), (3, 12, 16, 7, 23), (6, 15, 11, 2, 22), (5, 14, 12, 3, 19), (16, 12, 8, 9), (9, 8, 10, 13), (12, 14, 11, 8), (8, 11, 15, 10), (4, 13, 10, 1, 17), (1, 10, 15, 6, 21), (7, 16, 9, 0, 24), (2, 11, 14, 5, 20)])
me_cube_008.polygons.foreach_set('material_index', [1, 1, 1, 1, 1, 1, 1, 1, 1, 1, 1, 1])
me_cube_008.materials.append(mat_material_001)
me_cube_008.materials.append(mat_material_002)
me_cube_008.use_remesh_preserve_volume = False
me_cube_008.use_remesh_preserve_attributes = False
me_cube_008.use_mirror_vertex_groups = False
me_cube_008.update()
me_cube_004 = bpy.data.meshes.new('Cube.004')
me_cube_004.from_pydata([(-1.0, 1.0, -1.0), (-1.0, 1.0, 1.0), (1.0, 1.0, -1.0), (1.0, 1.0, 1.0)], [], [(0, 1, 3, 2)])
me_cube_004.use_remesh_preserve_volume = False
me_cube_004.use_remesh_preserve_attributes = False
me_cube_004.use_mirror_vertex_groups = False
me_cube_004.update()
me_cube_003 = bpy.data.meshes.new('Cube.003')
me_cube_003.from_pydata([(-1.0, -1.0, -1.0), (-1.0, -1.0, 1.0), (1.0, -1.0, -1.0), (1.0, -1.0, 1.0)], [], [(2, 3, 1, 0)])
me_cube_003.use_remesh_preserve_volume = False
me_cube_003.use_remesh_preserve_attributes = False
me_cube_003.use_mirror_vertex_groups = False
me_cube_003.update()
me_cube_002 = bpy.data.meshes.new('Cube.002')
me_cube_002.from_pydata([(-1.0, -1.0, -1.0), (-1.0, -1.0, 1.0), (1.0, -1.0, -1.0), (1.0, -1.0, 1.0)], [], [(2, 3, 1, 0)])
me_cube_002.use_remesh_preserve_volume = False
me_cube_002.use_remesh_preserve_attributes = False
me_cube_002.use_mirror_vertex_groups = False
me_cube_002.update()
me_cube_001 = bpy.data.meshes.new('Cube.001')
me_cube_001.from_pydata([(1.0, 0.875, -0.625), (-1.0, 0.875, -0.625)], [(0, 1)], [])
me_cube_001.use_remesh_preserve_volume = False
me_cube_001.use_remesh_preserve_attributes = False
me_cube_001.use_mirror_vertex_groups = False
me_cube_001.update()

# ---- objects
ob_wallsouth_002 = bpy.data.objects.new('WallSouth.002', me_cube_012)
ob_wallwest_002 = bpy.data.objects.new('WallWest.002', me_cube_009)
ob_wallwest_001 = bpy.data.objects.new('WallWest.001', me_cube_006)
ob_wallsouth_001 = bpy.data.objects.new('WallSouth.001', me_cube_000)
ob_wallceiling_002 = bpy.data.objects.new('WallCeiling.002', me_cube_010)
ob_wallceiling_001 = bpy.data.objects.new('WallCeiling.001', me_cube_008)
ob_walleast = bpy.data.objects.new('WallEast', me_cube_004)
ob_wallwest = bpy.data.objects.new('WallWest', me_cube_003)
ob_wallnorth = bpy.data.objects.new('WallNorth', me_cube_002)
ob_wallsouth = bpy.data.objects.new('WallSouth', me_cube_001)

# ---- transforms, parenting, visibility, modifiers, constraints
ob_wallsouth_002.location = (0.0, -4.261, 0.9921)
ob_wallsouth_002.scale = (2.745, 2.745, 1.538)
ob_wallsouth_002.lineart.crease_threshold = 0.0
_m = ob_wallsouth_002.modifiers.new('Solidify', 'SOLIDIFY')
_m.nonmanifold_thickness_mode = 'FIXED'
_m.nonmanifold_merge_threshold = 0.0003
ob_wallwest_002.location = (0.1075, -2.624, 1.603)
ob_wallwest_002.rotation_euler = (0.0, -0.0, 3.142)
ob_wallwest_002.scale = (2.745, 2.745, 1.538)
ob_wallwest_002.lineart.crease_threshold = 0.0
ob_wallwest_001.location = (0.2664, 0.1421, 5.787)
ob_wallwest_001.rotation_euler = (1.571, -4.371e-08, 1.571)
ob_wallwest_001.scale = (2.745, 2.745, 3.076)
ob_wallwest_001.lineart.crease_threshold = 0.0
ob_wallsouth_001.location = (0.0, -2.536, 0.9917)
ob_wallsouth_001.scale = (2.372, 2.372, 1.329)
ob_wallsouth_001.lineart.crease_threshold = 0.0
_m = ob_wallsouth_001.modifiers.new('Bevel', 'BEVEL')
_m.width = 1.0
_m.width_pct = 1.0
_m.segments = 2
_m.limit_method = 'NONE'
_m.spread = 0.0
ob_wallceiling_002.location = (0.0, 0.1421, 4.541)
ob_wallceiling_002.rotation_euler = (1.571, -4.371e-08, 1.571)
ob_wallceiling_002.scale = (1.663, 1.538, 1.663)
ob_wallceiling_002.lineart.crease_threshold = 0.0
_m = ob_wallceiling_002.modifiers.new('Bevel', 'BEVEL')
_m.segments = 2
_m.limit_method = 'NONE'
_m.spread = 0.0
ob_wallceiling_001.location = (0.0, 0.1421, 4.541)
ob_wallceiling_001.rotation_euler = (1.571, -4.371e-08, 1.571)
ob_wallceiling_001.scale = (1.663, 1.538, 1.663)
ob_wallceiling_001.lineart.crease_threshold = 0.0
_m = ob_wallceiling_001.modifiers.new('Bevel', 'BEVEL')
_m.segments = 2
_m.limit_method = 'NONE'
_m.spread = 0.0
_m = ob_wallceiling_001.modifiers.new('Solidify', 'SOLIDIFY')
_m.thickness = 0.0
_m.nonmanifold_thickness_mode = 'FIXED'
_m.nonmanifold_merge_threshold = 0.0003
ob_walleast.location = (5.245, 0.1421, 1.603)
ob_walleast.rotation_euler = (0.0, -0.0, 1.571)
ob_walleast.scale = (2.745, 2.745, 1.538)
ob_walleast.hide_viewport = True
ob_walleast.lineart.crease_threshold = 0.0
ob_wallwest.location = (-5.245, 0.1421, 1.603)
ob_wallwest.rotation_euler = (0.0, -0.0, 1.571)
ob_wallwest.scale = (2.745, 2.745, 1.538)
ob_wallwest.lineart.crease_threshold = 0.0
ob_wallnorth.location = (0.0, 5.387, 1.603)
ob_wallnorth.scale = (2.745, 2.745, 1.538)
ob_wallnorth.hide_viewport = True
ob_wallnorth.lineart.crease_threshold = 0.0
ob_wallsouth.location = (0.0, -5.103, 1.036)
ob_wallsouth.scale = (2.745, 2.745, 1.538)
ob_wallsouth.lineart.crease_threshold = 0.0

# ---- collection membership
col_collection_1.objects.link(ob_wallsouth_002)
col_collection_1.objects.link(ob_wallwest_002)
col_collection_1.objects.link(ob_wallwest_001)
col_collection_1.objects.link(ob_wallsouth_001)
col_collection_1.objects.link(ob_wallceiling_002)
col_collection_1.objects.link(ob_wallceiling_001)
col_collection_1.objects.link(ob_walleast)
col_collection_1.objects.link(ob_wallwest)
col_collection_1.objects.link(ob_wallnorth)
col_collection_1.objects.link(ob_wallsouth)

# ---- scene / render settings (as saved in the file)
scene.frame_start = 1; scene.frame_end = 250; scene.frame_set(1)
scene.render.engine = 'BLENDER_EEVEE_NEXT'
scene.render.resolution_percentage = 50
scene.render.dither_intensity = 0.0
scene.cycles.use_denoising = False
scene.cycles.samples = 128
scene.cycles.sampling_pattern = 'TABULATED_SOBOL'
scene.cycles.light_sampling_threshold = 0.0
scene.cycles.use_adaptive_sampling = False
scene.cycles.use_light_tree = False
scene.cycles.blur_glossy = 0.0
scene.cycles.sample_clamp_indirect = 0.0
scene.view_settings.view_transform = 'Standard'
bpy.context.view_layer.update()

# ---- added for rendering (the .blend has no active camera and no usable light): camera, sun
cam_auto = bpy.data.cameras.new('AutoCamera')
cam_auto.lens = 50.0
cam_auto.sensor_width = 36.0
cam_auto.clip_end = 1000.0
ob_auto_camera = bpy.data.objects.new('AutoCamera', cam_auto)
scene.collection.objects.link(ob_auto_camera)
ob_auto_camera.location = (12.0507, -15.5951, 11.9266)
ob_auto_camera.rotation_euler = (1.09748, -7.21219e-08, 0.694738)
scene.camera = ob_auto_camera
light_auto_sun = bpy.data.lights.new('AutoSun', 'SUN')
light_auto_sun.energy = 3.0
light_auto_sun.angle = 0.0523599
ob_auto_sun = bpy.data.objects.new('AutoSun', light_auto_sun)
scene.collection.objects.link(ob_auto_sun)
ob_auto_sun.rotation_euler = (0.872665, 0.174533, 0.523599)
bpy.context.view_layer.update()
